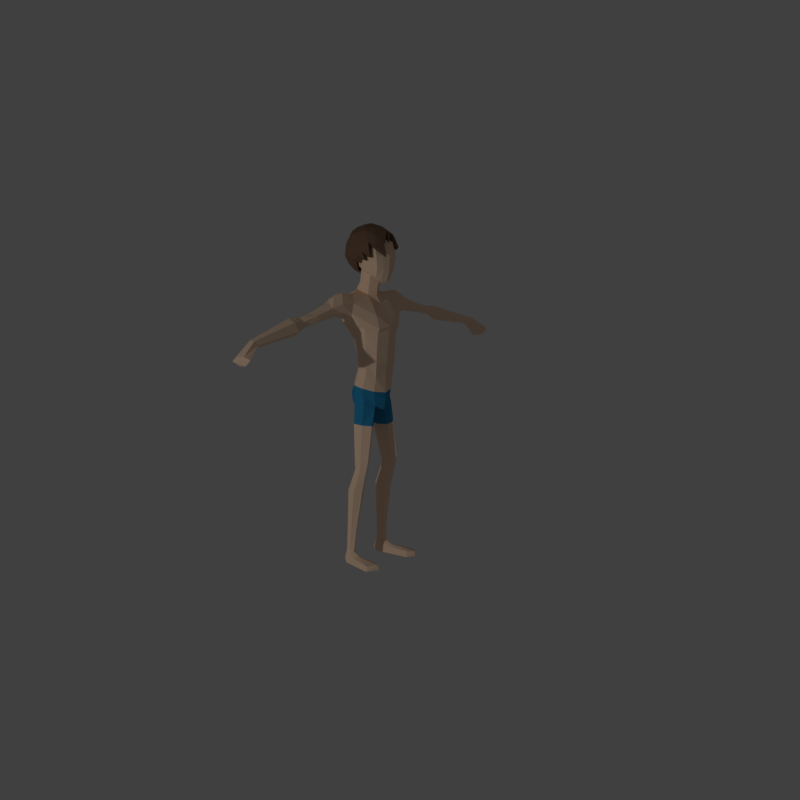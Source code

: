# Source: ze_stopem.blend  (saved by Blender 2.79.0; exported with 4.5.12 LTS)
import bpy
from mathutils import Matrix  # noqa: F401  (used for matrix-valued properties, if any)

bpy.ops.wm.read_factory_settings(use_empty=True)
scene = bpy.context.scene
scene.name = 'Scene'

# ---- collections
col_collection_1 = bpy.data.collections.new('Collection 1'); scene.collection.children.link(col_collection_1)

# ---- materials (node trees are filled in below, after node groups)
mat_material_026 = bpy.data.materials.new('Material.026')
mat_material_026.alpha_threshold = 0.0
mat_material_026.use_transparent_shadow = False
mat_material_026.diffuse_color = (1.0, 0.7158, 0.5125, 1.0)
mat_material_026.roughness = 0.5
mat_material_026.specular_intensity = 0.3
mat_material_026.line_color = (0.0, 0.0, 0.0, 1.0)
mat_material_025 = bpy.data.materials.new('Material.025')
mat_material_025.alpha_threshold = 0.0
mat_material_025.use_transparent_shadow = False
mat_material_025.diffuse_color = (0.03172, 0.2763, 0.5173, 1.0)
mat_material_025.roughness = 0.5
mat_material_025.specular_intensity = 0.0
mat_material_024 = bpy.data.materials.new('Material.024')
mat_material_024.alpha_threshold = 0.0
mat_material_024.use_transparent_shadow = False
mat_material_024.diffuse_color = (0.1902, 0.1148, 0.07241, 1.0)
mat_material_024.roughness = 0.5
mat_material_024.specular_intensity = 0.1737

# ---- material node trees

# ---- world
world_world = bpy.data.worlds.new('World'); scene.world = world_world
world_world.color = (0.05088, 0.05088, 0.05088)
world_world.use_sun_shadow = False
world_world.sun_shadow_jitter_overblur = 0.0
world_world.cycles.sampling_method = 'MANUAL'

# ---- cameras
cam_camera = bpy.data.cameras.new('Camera')
cam_camera.clip_end = 100.0
cam_camera.lens = 35.0
cam_camera.sensor_width = 32.0
cam_camera.sensor_height = 18.0
cam_camera.display_size = 2.0
cam_camera.dof.focus_distance = 0.0
cam_camera.dof.aperture_fstop = 128.0
cam_camera.dof.aperture_blades = 6

# ---- lights
light_point = bpy.data.lights.new('Point', 'POINT')
light_point.transmission_factor = 0.0
light_point.energy = 800.0
light_point.shadow_buffer_clip_start = 0.5
light_point.shadow_soft_size = 0.1
light_point.shadow_maximum_resolution = 0.006
light_point.use_absolute_resolution = True

# ---- meshes
me_cube_003 = bpy.data.meshes.new('Cube.003')
me_cube_003.from_pydata([(-0.1841, -0.1709, 1.635), (-0.3383, -0.1139, 1.655), (0.0194, -0.1134, 1.617), (-0.1763, -0.126, 1.465), (-0.1938, -0.1208, 1.799), (-0.2858, -0.09251, 1.511), (-0.2921, -0.0986, 1.777), (-0.01368, -0.07677, 1.376), (-0.009367, -0.1001, 1.742), (-0.1802, -0.1543, 1.55), (-0.318, -0.1239, 1.585), (0.02065, -0.09829, 1.485), (-0.06738, -0.1505, 1.625), (-0.07679, -0.1053, 1.401), (-0.08505, -0.1056, 1.781), (-0.06625, -0.1286, 1.513), (-0.3835, -0.04375, 1.661), (0.05055, -0.03735, 1.606), (-0.1222, -0.05809, 1.393), (-0.1975, -0.04114, 1.83), (-0.248, -0.06073, 1.456), (-0.3213, -0.0298, 1.799), (0.009382, -0.02125, 1.336), (0.02372, -0.0268, 1.759), (0.04807, -0.02964, 1.462), (-0.3578, -0.04268, 1.574), (-0.07204, -0.03337, 1.808), (-0.09557, -0.03478, 1.349), (-0.04359, -0.07005, -0.02352), (-0.3276, -0.1328, 0.02225), (-0.3965, -0.2574, 0.9588), (0.06284, -0.1127, 0.8293), (0.02119, -0.1096, 0.9699), (-0.3487, -0.1796, 1.179), (-0.03304, -0.09666, 0.139), (-0.3053, -0.1342, 0.193), (-0.07545, -0.189, 0.6408), (-0.1222, -0.1909, 0.1764), (0.01803, -0.1065, 0.591), (-0.2882, -0.1517, 0.7289), (-0.1276, -0.3072, 1.104), (-0.1196, -0.1755, 0.04234), (-0.03865, -0.2148, 0.8703), (-0.2453, -0.1848, 0.08399), (-0.358, -0.04129, -0.02115), (-0.3593, -0.5184, 1.091), (-0.1639, -0.5875, 1.066), (-0.3181, -0.4895, 0.9945), (-0.1423, -0.4701, 1.016), (-0.2017, -0.2491, 1.181), (-0.2213, -0.1948, 0.1946), (-0.197, -0.2005, 0.6763), (-0.222, -0.2553, 0.8496), (-0.2042, -0.4829, 0.9774), (-0.2612, -0.5461, 1.129), (-0.2954, -1.006, 0.9676), (-0.1474, -0.9969, 0.956), (-0.2487, -0.9724, 0.9007), (-0.1268, -1.025, 0.9008), (-0.1876, -0.9816, 0.8886), (-0.2391, -0.9835, 0.9948), (-0.07558, -0.181, 0.3385), (-0.01006, -0.09619, 0.295), (-0.2557, -0.117, 0.3834), (-0.18, -0.1833, 0.3686), (-0.3867, -0.3275, 1.189), (-0.2315, -0.3761, 1.214), (-0.1394, -0.4608, 1.101), (-0.3217, -1.113, 0.959), (-0.1339, -1.135, 0.9592), (-0.2625, -1.088, 0.8411), (-0.09508, -1.127, 0.8704), (-0.1757, -1.105, 0.8209), (-0.2564, -1.109, 0.9938), (-0.1978, -1.666, 0.7934), (-0.112, -1.672, 0.822), (-0.1798, -1.632, 0.7474), (-0.08879, -1.65, 0.7825), (-0.1274, -1.644, 0.7525), (-0.1789, -1.671, 0.8269), (-0.06093, -0.09647, 1.104), (-0.3139, -0.06601, 1.244), (-0.1642, -0.04535, 1.186), (0.03776, -0.1068, 0.7944), (-0.06093, -0.2117, 0.8308), (-0.4193, -0.3369, 1.08), (-0.4178, -0.2044, 1.075), (-0.1181, -0.3442, 1.001), (-0.3279, -0.4353, 0.981), (-0.1969, -0.39, 0.937), (-0.1791, -0.8019, 0.9298), (-0.2748, -0.8147, 0.9381), (-0.1329, -0.7983, 0.9571), (-0.2487, -0.8371, 1.026), (-0.1449, -0.8263, 1.002), (-0.3152, -0.8524, 0.9937), (0.01132, -0.1072, 0.4517), (-0.2563, -0.1294, 0.5471), (-0.07149, -0.1893, 0.4961), (-0.1819, -0.1814, 0.5198), (-0.2977, -0.05091, 0.734), (-0.2801, -0.04861, 0.5506), (-0.2821, -0.05775, 0.3836), (-0.3258, -0.05144, 0.9377), (-0.3488, -0.05079, 0.1981), (-0.2165, -1.859, 0.6391), (-0.03895, -1.865, 0.6981), (-0.1752, -1.805, 0.5901), (0.0156, -1.83, 0.666), (-0.07012, -1.82, 0.6013), (-0.1172, -1.89, 0.6953), (-0.09672, -0.02181, -0.06048), (-0.2238, 0.007137, -0.0497), (-0.03111, -0.2065, -0.6412), (-0.2141, -0.2149, -0.6534), (-0.09564, -0.26, -0.6396), (-0.1757, -0.2631, -0.6414), (-0.2286, -0.142, -0.6656), (-0.0593, -0.1609, -0.6564), (-0.1568, -0.1251, -0.6646), (-0.0763, -0.04115, -0.1115), (-0.1983, -0.003808, -0.104), (-0.0365, -0.08979, -0.06252), (-0.2833, -0.1445, -0.03689), (-0.2401, -0.192, 0.01742), (-0.3186, -0.04394, -0.08813), (-0.108, -0.1841, -0.01772), (-0.05547, -0.212, -0.7425), (-0.2091, -0.2175, -0.7298), (-0.1095, -0.2563, -0.7345), (-0.176, -0.2583, -0.7259), (-0.222, -0.1563, -0.7367), (-0.08078, -0.1735, -0.7514), (-0.1632, -0.1426, -0.7451), (-0.2312, -0.2366, -1.701), (-0.3373, -0.2334, -1.688), (-0.2668, -0.2602, -1.692), (-0.3138, -0.2619, -1.684), (-0.3469, -0.1908, -1.696), (-0.2481, -0.2017, -1.708), (-0.305, -0.1812, -1.703), (-0.1527, -0.1514, -1.009), (-0.2422, -0.1122, -1.002), (-0.2639, -0.2786, -0.9708), (-0.1894, -0.2717, -0.983), (-0.1267, -0.2046, -0.9978), (-0.3098, -0.1353, -0.9894), (-0.2986, -0.2224, -0.9773), (-0.1912, -0.2301, -1.718), (-0.3667, -0.235, -1.796), (-0.2349, -0.2695, -1.734), (-0.3338, -0.2737, -1.781), (-0.3821, -0.1741, -1.805), (-0.2164, -0.1948, -1.735), (-0.3255, -0.1551, -1.787), (0.03376, -0.2509, -1.751), (0.05562, -0.3257, -1.837), (0.08201, -0.3534, -1.769), (0.09346, -0.3789, -1.814), (0.05055, -0.2266, -1.846), (0.08115, -0.1987, -1.767), (0.08985, -0.1751, -1.826), (-0.1675, -0.2015, -1.757), (-0.2991, -0.1665, -1.838), (-0.3026, -0.2858, -1.83), (-0.1839, -0.2834, -1.757), (-0.1465, -0.2366, -1.74), (-0.3472, -0.1872, -1.858), (-0.3319, -0.2493, -1.848), (0.1639, -0.2467, -1.814), (0.1543, -0.2545, -1.759), (-0.3687, -0.07722, 1.088), (-0.06482, -0.087, -0.2667), (-0.0288, -0.1436, -0.2375), (-0.2673, -0.1683, -0.2503), (-0.2899, -0.0709, -0.2757), (-0.1869, -0.04306, -0.275), (-0.2208, -0.2259, -0.2221), (-0.109, -0.2198, -0.2284), (-0.2283, -0.1874, -1.476), (-0.3016, -0.2608, -1.45), (-0.2897, -0.1626, -1.471), (-0.2512, -0.2581, -1.458), (-0.2098, -0.2194, -1.468), (-0.3351, -0.1751, -1.462), (-0.3261, -0.2269, -1.454), (-0.1528, -0.04409, 1.283), (-0.2734, -0.05362, 1.324), (-0.3853, -0.4413, 1.086), (-0.3739, -0.4268, 1.153), (-0.2477, -0.4786, 1.178), (-0.3085, -1.058, 0.9627), (-0.247, -1.041, 0.9977), (-0.1407, -1.062, 0.9587), (-0.1091, -1.059, 0.8866), (-0.1801, -1.043, 0.8526), (-0.2532, -1.03, 0.8715), (-0.1264, -0.1859, 0.1099), (-0.04153, -0.08422, 0.05733), (-0.3386, -0.1368, 0.1092), (-0.2348, -0.1911, 0.1398), (-0.3855, -0.05758, 0.09458), (-0.407, 0.03897, 1.663), (0.07385, 0.03897, 1.604), (-0.1841, 0.2488, 1.635), (-0.199, 0.03897, 1.851), (-0.2786, 0.03897, 1.466), (-0.3383, 0.1918, 1.655), (-0.3435, 0.03897, 1.814), (0.02674, 0.03897, 1.318), (0.03724, 0.03897, 1.768), (0.0194, 0.1914, 1.617), (-0.1763, 0.2039, 1.465), (-0.1938, 0.1988, 1.799), (-0.2858, 0.1705, 1.511), (-0.2921, 0.1765, 1.777), (-0.01368, 0.1547, 1.376), (-0.009367, 0.1781, 1.742), (-0.3892, 0.03897, 1.563), (0.06768, 0.03897, 1.45), (-0.1802, 0.2323, 1.55), (-0.318, 0.2018, 1.585), (0.02065, 0.1762, 1.485), (-0.06738, 0.2284, 1.625), (-0.05161, 0.03897, 1.311), (-0.06186, 0.03897, 1.826), (-0.07679, 0.1832, 1.401), (-0.08505, 0.1835, 1.781), (-0.06625, 0.2065, 1.513), (-0.3835, 0.1217, 1.661), (0.05055, 0.1153, 1.606), (-0.1222, 0.136, 1.393), (-0.1975, 0.1191, 1.83), (-0.248, 0.1387, 1.456), (-0.3213, 0.1077, 1.799), (0.009382, 0.09919, 1.336), (0.02372, 0.1047, 1.759), (0.04807, 0.1076, 1.462), (-0.3578, 0.1206, 1.574), (-0.07204, 0.1113, 1.808), (-0.09557, 0.1127, 1.349), (-0.04531, 0.1412, -0.02353), (-0.3267, 0.2224, 0.02326), (-0.3965, 0.3353, 0.959), (0.06284, 0.1906, 0.8293), (0.02119, 0.1875, 0.9699), (-0.3487, 0.2574, 1.179), (-0.05115, 0.03811, 1.082), (-0.03304, 0.1746, 0.139), (-0.3053, 0.2122, 0.193), (-0.07545, 0.2669, 0.6408), (-0.1199, 0.2676, 0.1764), (0.01803, 0.1844, 0.591), (-0.2882, 0.2296, 0.7289), (-0.1276, 0.3849, 1.104), (-0.1152, 0.247, 0.04215), (-0.006227, 0.03617, -0.06696), (-0.368, 0.03427, -0.01695), (0.02184, 0.03913, 0.9643), (-0.3153, 0.03897, 1.267), (0.01015, 0.04021, 0.1194), (-0.3556, 0.03794, 0.1888), (0.04634, 0.03897, 0.6201), (-0.2794, 0.03897, 0.73), (-0.03865, 0.2928, 0.8703), (0.08214, 0.03897, 0.8481), (-0.2998, 0.03853, 0.9277), (-0.2393, 0.2679, 0.08435), (-0.3629, 0.1302, -0.02), (-0.3593, 0.5961, 1.092), (-0.1639, 0.6652, 1.066), (-0.3181, 0.5671, 0.9951), (-0.1423, 0.5478, 1.017), (-0.2017, 0.3269, 1.182), (-0.2188, 0.2744, 0.1947), (-0.197, 0.2784, 0.6763), (-0.1185, 0.03897, 1.177), (-0.222, 0.3332, 0.8497), (-0.2042, 0.5606, 0.978), (-0.2612, 0.6237, 1.13), (-0.2956, 1.083, 0.9682), (-0.1475, 1.075, 0.9566), (-0.2487, 1.05, 0.9013), (-0.127, 1.103, 0.9015), (-0.1878, 1.059, 0.8892), (-0.2391, 1.061, 0.9955), (-0.07558, 0.259, 0.3385), (-0.01006, 0.1741, 0.295), (-0.2557, 0.1949, 0.3834), (-0.2788, 0.03908, 0.3787), (0.01084, 0.03897, 0.3152), (-0.18, 0.2612, 0.3686), (-0.3867, 0.4052, 1.189), (-0.2315, 0.4538, 1.214), (-0.1394, 0.5385, 1.102), (-0.3218, 1.191, 0.9596), (-0.1341, 1.213, 0.9598), (-0.2626, 1.165, 0.8417), (-0.09525, 1.205, 0.8711), (-0.1758, 1.182, 0.8216), (-0.2566, 1.186, 0.9944), (-0.198, 1.744, 0.7941), (-0.1122, 1.75, 0.8227), (-0.18, 1.71, 0.748), (-0.08895, 1.727, 0.7831), (-0.1276, 1.722, 0.7531), (-0.179, 1.749, 0.8275), (-0.06093, 0.1744, 1.104), (-0.3139, 0.144, 1.244), (-0.1642, 0.1233, 1.186), (0.06709, 0.03897, 0.807), (0.03776, 0.1847, 0.7944), (-0.06093, 0.2896, 0.8308), (-0.4193, 0.4146, 1.08), (-0.4178, 0.2823, 1.075), (-0.1181, 0.422, 1.001), (-0.3279, 0.513, 0.9816), (-0.1969, 0.4679, 0.9375), (-0.1791, 0.8796, 0.9304), (-0.2748, 0.8924, 0.9387), (-0.1329, 0.876, 0.9577), (-0.2487, 0.9148, 1.027), (-0.1449, 0.904, 1.002), (-0.3152, 0.9301, 0.9944), (0.01132, 0.1851, 0.4517), (-0.2563, 0.2074, 0.5471), (0.03554, 0.03897, 0.4718), (-0.07149, 0.2672, 0.4961), (-0.2697, 0.03897, 0.5383), (-0.1819, 0.2593, 0.5198), (-0.2977, 0.1289, 0.734), (-0.2801, 0.1265, 0.5506), (-0.2821, 0.1357, 0.3836), (-0.3258, 0.1294, 0.9377), (-0.3488, 0.1288, 0.1981), (-0.05793, 0.03897, 1.374), (-0.08116, 0.03897, 1.32), (-0.2166, 1.937, 0.6397), (-0.03911, 1.943, 0.6988), (-0.1753, 1.882, 0.5908), (0.01543, 1.908, 0.6667), (-0.07028, 1.898, 0.6019), (-0.1173, 1.968, 0.6959), (-0.09914, 0.09506, -0.06028), (-0.1057, 0.03725, -0.08886), (-0.2798, 0.03677, -0.05375), (-0.2271, 0.07088, -0.04936), (-0.02766, 0.2643, -0.642), (-0.209, 0.2908, -0.6533), (-0.08657, 0.324, -0.6404), (-0.166, 0.335, -0.6419), (-0.2307, 0.2196, -0.665), (-0.0603, 0.2217, -0.6568), (-0.161, 0.1957, -0.6642), (-0.08375, 0.1092, -0.1111), (-0.2079, 0.08135, -0.103), (-0.03967, 0.1556, -0.0626), (-0.2815, 0.2308, -0.03608), (-0.2333, 0.2745, 0.01773), (-0.3259, 0.1321, -0.0867), (-0.103, 0.2537, -0.01803), (-0.05181, 0.2716, -0.7433), (-0.2041, 0.2924, -0.7298), (-0.1011, 0.3211, -0.7354), (-0.167, 0.3297, -0.7264), (-0.223, 0.2327, -0.7363), (-0.08085, 0.2358, -0.7519), (-0.1658, 0.2132, -0.7449), (-0.2298, 0.3089, -1.701), (-0.3356, 0.3153, -1.688), (-0.263, 0.3352, -1.692), (-0.3094, 0.3413, -1.684), (-0.3494, 0.2736, -1.695), (-0.2496, 0.2754, -1.708), (-0.3086, 0.26, -1.703), (-0.1561, 0.2194, -1.009), (-0.249, 0.1892, -1.001), (-0.2539, 0.3572, -0.971), (-0.1805, 0.3429, -0.9835), (-0.1249, 0.2698, -0.9982), (-0.3138, 0.2191, -0.9884), (-0.2941, 0.3046, -0.9769), (-0.1908, 0.3065, -1.718), (-0.3663, 0.3161, -1.796), (-0.234, 0.3467, -1.734), (-0.3315, 0.3533, -1.781), (-0.3846, 0.2558, -1.804), (-0.2166, 0.2712, -1.735), (-0.3288, 0.2342, -1.787), (0.02752, 0.3545, -1.759), (0.02784, 0.4254, -1.852), (0.04941, 0.4645, -1.788), (0.05185, 0.4884, -1.835), (0.04466, 0.3288, -1.853), (0.08447, 0.3166, -1.775), (0.09625, 0.2904, -1.832), (-0.1673, 0.2792, -1.757), (-0.3004, 0.2443, -1.838), (-0.3017, 0.3639, -1.83), (-0.1841, 0.3606, -1.757), (-0.1463, 0.3139, -1.74), (-0.3486, 0.2665, -1.857), (-0.3316, 0.3278, -1.848), (0.1508, 0.3786, -1.83), (0.1419, 0.3889, -1.776), (-0.3632, 0.0391, 1.098), (-0.3687, 0.1553, 1.088), (-0.07089, 0.151, -0.2666), (-0.02928, 0.2039, -0.238), (-0.2643, 0.252, -0.2497), (-0.2965, 0.1572, -0.2744), (-0.1967, 0.1193, -0.274), (-0.2121, 0.3049, -0.2221), (-0.1015, 0.2877, -0.2289), (-0.2305, 0.2599, -1.475), (-0.2959, 0.3404, -1.45), (-0.294, 0.2413, -1.47), (-0.2461, 0.3326, -1.458), (-0.2088, 0.29, -1.468), (-0.3379, 0.2584, -1.462), (-0.3237, 0.3091, -1.454), (-0.2918, 0.03897, 1.334), (-0.102, 0.03897, 1.276), (-0.1528, 0.122, 1.283), (-0.2734, 0.1316, 1.324), (-0.3853, 0.519, 1.087), (-0.3739, 0.5045, 1.154), (-0.2477, 0.5563, 1.178), (-0.3087, 1.135, 0.9634), (-0.2472, 1.118, 0.9983), (-0.1408, 1.139, 0.9593), (-0.1093, 1.137, 0.8873), (-0.1802, 1.12, 0.8533), (-0.2533, 1.107, 0.8722), (-0.1215, 0.2595, 0.1098), (-0.04203, 0.1591, 0.05731), (-0.3384, 0.2199, 0.1096), (-0.385, 0.03607, 0.08545), (0.001518, 0.03713, 0.02699), (-0.2306, 0.2722, 0.14), (-0.3855, 0.1355, 0.09458), (0.03648, 0.03144, 1.804), (0.06108, -0.04287, 1.686), (0.09845, -0.04089, 1.583), (0.02129, -0.1267, 1.666), (-0.03062, -0.1352, 1.701), (-0.01444, -0.149, 1.629), (-0.005531, -0.1462, 1.581), (-0.05108, -0.1652, 1.588), (-0.08071, -0.1674, 1.604), (-0.06762, -0.1559, 1.548), (-0.1415, -0.174, 1.565), (-0.2069, -0.159, 1.538), (-0.2268, -0.1556, 1.522), (-0.2349, -0.1269, 1.474), (-0.2497, -0.09474, 1.443), (-0.2674, -0.06553, 1.441), (-0.2459, -0.03354, 1.419), (-0.2838, 0.0001049, 1.436), (-0.2679, 0.02463, 1.42), (-0.2939, 0.09328, 1.444), (-0.2526, 0.1193, 1.428), (-0.2704, 0.1582, 1.454), (-0.274, 0.1984, 1.497), (-0.1969, 0.209, 1.486), (-0.2217, 0.2309, 1.532), (-0.122, 0.2354, 1.526), (-0.1442, 0.2486, 1.566), (-0.1431, 0.2584, 1.615), (0.05634, 0.0296, 1.752), (0.06931, 0.03797, 1.726), (0.05154, 0.05713, 1.758), (0.0268, 0.09515, 1.786), (-0.007587, 0.1799, 1.728), (0.0265, 0.1966, 1.655), (-0.04089, 0.2271, 1.682), (-0.06523, 0.2364, 1.711), (-0.0653, 0.2402, 1.667), (-0.04749, 0.2398, 1.607), (-0.02851, 0.227, 1.567), (-0.09673, 0.2442, 1.587), (-0.002915, 0.1309, 1.784), (0.02759, 0.141, 1.749), (-0.002014, 0.1713, 1.75), (0.04426, 0.02573, 1.858), (0.08924, -0.06245, 1.73), (0.1184, -0.05871, 1.6), (0.04084, -0.1582, 1.705), (-0.03352, -0.179, 1.745), (-0.01598, -0.185, 1.664), (-0.005134, -0.1803, 1.606), (-0.06144, -0.2039, 1.625), (-0.09897, -0.2079, 1.652), (-0.07935, -0.1936, 1.574), (-0.171, -0.2163, 1.62), (-0.1901, -0.2066, 1.557), (-0.2522, -0.2063, 1.578), (-0.2724, -0.1935, 1.553), (-0.2756, -0.1581, 1.486), (-0.2889, -0.1202, 1.444), (-0.3088, -0.08643, 1.44), (-0.2827, -0.04926, 1.412), (-0.327, -0.01036, 1.432), (-0.308, 0.01809, 1.413), (-0.3381, 0.09776, 1.442), (-0.2905, 0.1279, 1.423), (-0.3109, 0.1733, 1.453), (-0.3149, 0.2203, 1.504), (-0.2261, 0.232, 1.49), (-0.2551, 0.2577, 1.543), (-0.1388, 0.2631, 1.538), (-0.1647, 0.2781, 1.584), (-0.1634, 0.2889, 1.641), (0.06749, 0.02351, 1.799), (0.08249, 0.03311, 1.769), (0.06207, 0.05527, 1.806), (0.03577, 0.09622, 1.839), (-0.00771, 0.2237, 1.773), (0.03442, 0.2286, 1.688), (-0.04433, 0.2653, 1.721), (-0.07293, 0.2742, 1.754), (-0.07266, 0.273, 1.703), (-0.05268, 0.2677, 1.631), (-0.03063, 0.2526, 1.585), (-0.1096, 0.2727, 1.608), (-0.1127, -0.143, 1.871), (-0.2196, -0.01867, 1.933), (-0.2221, -0.1813, 1.839), (-0.3, -0.05686, 1.904), (-0.2964, -0.1877, 1.799), (-0.423, 0.1219, 1.821), (-0.358, -0.1782, 1.73), (-0.4359, -0.09782, 1.728), (-0.4438, -0.09579, 1.602), (-0.3783, -0.1798, 1.599), (-0.3569, -0.1367, 1.508), (-0.4015, -0.07629, 1.51), (-0.4121, -0.01003, 1.483), (-0.4334, 0.08987, 1.505), (-0.411, 0.1746, 1.548), (-0.37, 0.2363, 1.566), (-0.3164, 0.2623, 1.638), (-0.2055, 0.2841, 1.701), (-0.04855, 0.2199, 1.829), (0.01405, -0.1164, 1.81), (-0.06777, -0.06518, 1.893), (-0.03309, 0.03692, 1.909), (-0.0009424, 0.1392, 1.843), (0.03112, 0.1441, 1.792), (-0.0008024, 0.1874, 1.812), (-0.1902, 0.04155, 1.944), (-0.1636, 0.1312, 1.912), (-0.161, 0.2321, 1.87), (-0.2661, 0.2471, 1.835), (-0.3656, 0.2261, 1.774), (-0.4253, 0.1839, 1.711), (-0.4512, 0.1432, 1.699), (-0.4825, 0.05827, 1.671), (-0.4753, -0.007177, 1.677), (-0.4374, 0.008826, 1.844), (-0.3171, 0.1325, 1.888), (-0.3321, 0.0308, 1.912), (-0.3713, -0.06977, 1.862), (-0.1559, -0.1653, 1.52), (-0.4643, 0.07163, 1.596), (-0.4526, -0.008154, 1.592), (-0.43, 0.161, 1.614), (-0.2862, -0.2122, 1.703), (-0.246, -0.2202, 1.727), (-0.2067, -0.2229, 1.748), (-0.3168, -0.2056, 1.666), (-0.1695, -0.2174, 1.765), (-0.06591, -0.1711, 1.799)], [], [(25, 20, 5, 10), (16, 1, 6, 21), (17, 23, 8, 2), (24, 11, 7, 22), (15, 13, 7, 11), (12, 2, 8, 14), (0, 4, 6, 1), (9, 10, 5, 3), (27, 22, 7, 13), (18, 3, 5, 20), (19, 21, 6, 4), (26, 14, 8, 23), (0, 1, 10, 9), (12, 15, 11, 2), (17, 2, 11, 24), (16, 25, 10, 1), (0, 9, 15, 12), (19, 4, 14, 26), (18, 27, 13, 3), (0, 12, 14, 4), (9, 3, 13, 15), (205, 19, 26, 225), (202, 218, 25, 16), (203, 17, 24, 219), (225, 26, 23, 210), (205, 208, 21, 19), (224, 209, 22, 27), (219, 24, 22, 209), (203, 210, 23, 17), (202, 16, 21, 208), (218, 206, 20, 25), (31, 32, 87, 42), (40, 49, 66, 67), (32, 31, 265, 258), (83, 31, 42, 84), (200, 50, 35, 199), (198, 34, 37, 197), (32, 258, 247, 80), (96, 38, 36, 98), (99, 51, 39, 97), (97, 39, 100, 101), (83, 38, 262, 310), (201, 104, 261, 437), (62, 34, 260, 290), (198, 28, 256, 438), (30, 86, 171, 103), (49, 82, 81, 33), (30, 52, 89, 88), (90, 92, 58, 59), (91, 90, 59, 57), (33, 86, 85, 65), (49, 33, 65, 66), (40, 80, 82, 49), (98, 36, 51, 99), (197, 37, 50, 200), (193, 192, 73, 69), (192, 191, 68, 73), (94, 93, 60, 56), (92, 94, 56, 58), (93, 95, 55, 60), (95, 91, 57, 55), (37, 61, 64, 50), (96, 62, 290, 326), (35, 63, 102, 104), (50, 64, 63, 35), (34, 62, 61, 37), (66, 65, 189, 190), (67, 66, 190), (67, 46, 48), (69, 73, 79, 75), (73, 68, 74, 79), (194, 193, 69, 71), (195, 194, 71, 72), (191, 196, 70, 68), (196, 195, 72, 70), (77, 75, 106, 108), (75, 79, 110, 106), (71, 69, 75, 77), (72, 71, 77, 78), (68, 70, 76, 74), (70, 72, 78, 76), (82, 80, 247, 276), (40, 87, 32, 80), (421, 187, 20, 206), (36, 84, 52, 51), (31, 83, 310, 265), (38, 83, 84, 36), (51, 52, 30, 39), (39, 30, 103, 100), (85, 86, 30), (81, 86, 33), (45, 188, 88, 47), (88, 89, 53, 47), (85, 30, 88), (45, 47, 91, 95), (54, 45, 95, 93), (48, 46, 94, 92), (46, 54, 93, 94), (47, 53, 90, 91), (53, 48, 92, 90), (40, 67, 87), (87, 84, 42), (53, 89, 87, 48), (52, 84, 87, 89), (38, 96, 326, 262), (61, 98, 99, 64), (63, 97, 101, 102), (64, 99, 97, 63), (62, 96, 98, 61), (103, 171, 405, 266), (102, 101, 328, 289), (104, 102, 289, 261), (199, 35, 104, 201), (101, 100, 263, 328), (100, 103, 266, 263), (20, 18, 335, 206), (186, 422, 335, 18), (187, 186, 18, 20), (109, 110, 105, 107), (108, 106, 110, 109), (78, 77, 108, 109), (74, 76, 107, 105), (76, 78, 109, 107), (79, 74, 105, 110), (256, 28, 111, 344), (111, 112, 345, 344), (44, 257, 345, 112), (176, 172, 118, 119), (172, 173, 113, 118), (177, 174, 114, 116), (174, 175, 117, 114), (178, 177, 116, 115), (175, 176, 119, 117), (173, 178, 115, 113), (28, 41, 126, 122), (44, 112, 121, 125), (41, 43, 124, 126), (29, 44, 125, 123), (43, 29, 123, 124), (111, 28, 122, 120), (112, 111, 120, 121), (114, 117, 131, 128), (116, 114, 128, 130), (119, 118, 132, 133), (115, 116, 130, 129), (113, 115, 129, 127), (117, 119, 133, 131), (118, 113, 127, 132), (181, 179, 139, 140), (182, 180, 137, 136), (183, 182, 136, 134), (184, 181, 140, 138), (179, 183, 134, 139), (185, 184, 138, 135), (180, 185, 135, 137), (130, 128, 147, 143), (128, 131, 146, 147), (132, 127, 145, 141), (131, 133, 142, 146), (127, 129, 144, 145), (129, 130, 143, 144), (133, 132, 141, 142), (139, 134, 148, 153), (135, 138, 152, 149), (137, 135, 149, 151), (140, 139, 153, 154), (136, 137, 151, 150), (134, 136, 150, 148), (138, 140, 154, 152), (163, 162, 160, 161), (165, 164, 158, 157), (166, 165, 157, 155), (167, 163, 161, 159), (162, 166, 155, 160), (168, 167, 159, 156), (164, 168, 156, 158), (151, 149, 168, 164), (149, 152, 167, 168), (153, 148, 166, 162), (152, 154, 163, 167), (148, 150, 165, 166), (150, 151, 164, 165), (154, 153, 162, 163), (157, 170, 155), (158, 169, 170, 157), (158, 156, 159, 169), (155, 170, 160), (170, 169, 161, 160), (169, 159, 161), (171, 86, 81), (405, 171, 81, 259), (122, 126, 178, 173), (125, 121, 176, 175), (126, 124, 177, 178), (123, 125, 175, 174), (124, 123, 174, 177), (120, 122, 173, 172), (121, 120, 172, 176), (143, 147, 185, 180), (147, 146, 184, 185), (141, 145, 183, 179), (146, 142, 181, 184), (145, 144, 182, 183), (144, 143, 180, 182), (142, 141, 179, 181), (27, 336, 224), (81, 82, 186, 187), (82, 276, 422, 186), (259, 81, 187, 421), (87, 67, 48), (190, 189, 45, 54), (189, 188, 45), (190, 54, 46, 67), (188, 85, 88), (65, 85, 188, 189), (57, 59, 195, 196), (55, 57, 196, 191), (59, 58, 194, 195), (58, 56, 193, 194), (60, 55, 191, 192), (56, 60, 192, 193), (29, 199, 201, 44), (41, 197, 200, 43), (34, 198, 438, 260), (44, 201, 437, 257), (28, 198, 197, 41), (43, 200, 199, 29), (238, 221, 214, 233), (229, 234, 215, 207), (230, 211, 217, 236), (237, 235, 216, 222), (228, 222, 216, 226), (223, 227, 217, 211), (204, 207, 215, 213), (220, 212, 214, 221), (240, 226, 216, 235), (231, 233, 214, 212), (232, 213, 215, 234), (239, 236, 217, 227), (204, 220, 221, 207), (223, 211, 222, 228), (230, 237, 222, 211), (229, 207, 221, 238), (204, 223, 228, 220), (232, 239, 227, 213), (231, 212, 226, 240), (204, 213, 227, 223), (220, 228, 226, 212), (205, 225, 239, 232), (202, 229, 238, 218), (203, 219, 237, 230), (225, 210, 236, 239), (205, 232, 234, 208), (224, 240, 235, 209), (219, 209, 235, 237), (203, 230, 236, 210), (202, 208, 234, 229), (218, 238, 233, 206), (244, 264, 315, 245), (254, 294, 293, 273), (245, 258, 265, 244), (311, 312, 264, 244), (439, 436, 249, 274), (435, 434, 251, 248), (245, 307, 247, 258), (324, 327, 250, 252), (329, 325, 253, 275), (325, 331, 330, 253), (311, 310, 262, 252), (440, 437, 261, 334), (287, 290, 260, 248), (435, 438, 256, 241), (243, 333, 406, 314), (273, 246, 308, 309), (243, 316, 317, 277), (318, 284, 283, 320), (319, 282, 284, 318), (246, 292, 313, 314), (273, 293, 292, 246), (254, 273, 309, 307), (327, 329, 275, 250), (434, 439, 274, 251), (430, 296, 300, 429), (429, 300, 295, 428), (322, 281, 285, 321), (320, 283, 281, 322), (321, 285, 280, 323), (323, 280, 282, 319), (251, 274, 291, 286), (324, 326, 290, 287), (249, 334, 332, 288), (274, 249, 288, 291), (248, 251, 286, 287), (293, 427, 426, 292), (294, 427, 293), (294, 272, 270), (296, 302, 306, 300), (300, 306, 301, 295), (431, 298, 296, 430), (432, 299, 298, 431), (428, 295, 297, 433), (433, 297, 299, 432), (304, 340, 338, 302), (302, 338, 342, 306), (298, 304, 302, 296), (299, 305, 304, 298), (295, 301, 303, 297), (297, 303, 305, 299), (309, 276, 247, 307), (254, 307, 245, 315), (421, 206, 233, 424), (250, 275, 277, 312), (244, 265, 310, 311), (252, 250, 312, 311), (275, 253, 243, 277), (253, 330, 333, 243), (313, 243, 314), (308, 246, 314), (269, 271, 316, 425), (316, 271, 278, 317), (313, 316, 243), (269, 323, 319, 271), (279, 321, 323, 269), (272, 320, 322, 270), (270, 322, 321, 279), (271, 319, 318, 278), (278, 318, 320, 272), (254, 315, 294), (315, 264, 312), (278, 272, 315, 317), (277, 317, 315, 312), (252, 262, 326, 324), (286, 291, 329, 327), (288, 332, 331, 325), (291, 288, 325, 329), (287, 286, 327, 324), (333, 266, 405, 406), (332, 289, 328, 331), (334, 261, 289, 332), (436, 440, 334, 249), (331, 328, 263, 330), (330, 263, 266, 333), (233, 206, 335, 231), (423, 231, 335, 422), (424, 233, 231, 423), (341, 339, 337, 342), (340, 341, 342, 338), (305, 341, 340, 304), (301, 337, 339, 303), (303, 339, 341, 305), (306, 342, 337, 301), (256, 344, 343, 241), (343, 344, 345, 346), (268, 346, 345, 257), (411, 353, 352, 407), (407, 352, 347, 408), (412, 350, 348, 409), (409, 348, 351, 410), (413, 349, 350, 412), (410, 351, 353, 411), (408, 347, 349, 413), (241, 356, 360, 255), (268, 359, 355, 346), (255, 360, 358, 267), (242, 357, 359, 268), (267, 358, 357, 242), (343, 354, 356, 241), (346, 355, 354, 343), (348, 362, 365, 351), (350, 364, 362, 348), (353, 367, 366, 352), (349, 363, 364, 350), (347, 361, 363, 349), (351, 365, 367, 353), (352, 366, 361, 347), (416, 374, 373, 414), (417, 370, 371, 415), (418, 368, 370, 417), (419, 372, 374, 416), (414, 373, 368, 418), (420, 369, 372, 419), (415, 371, 369, 420), (364, 377, 381, 362), (362, 381, 380, 365), (366, 375, 379, 361), (365, 380, 376, 367), (361, 379, 378, 363), (363, 378, 377, 364), (367, 376, 375, 366), (373, 387, 382, 368), (369, 383, 386, 372), (371, 385, 383, 369), (374, 388, 387, 373), (370, 384, 385, 371), (368, 382, 384, 370), (372, 386, 388, 374), (397, 395, 394, 396), (399, 391, 392, 398), (400, 389, 391, 399), (401, 393, 395, 397), (396, 394, 389, 400), (402, 390, 393, 401), (398, 392, 390, 402), (385, 398, 402, 383), (383, 402, 401, 386), (387, 396, 400, 382), (386, 401, 397, 388), (382, 400, 399, 384), (384, 399, 398, 385), (388, 397, 396, 387), (391, 389, 404), (392, 391, 404, 403), (392, 403, 393, 390), (389, 394, 404), (404, 394, 395, 403), (403, 395, 393), (406, 308, 314), (405, 259, 308, 406), (356, 408, 413, 360), (359, 410, 411, 355), (360, 413, 412, 358), (357, 409, 410, 359), (358, 412, 409, 357), (354, 407, 408, 356), (355, 411, 407, 354), (377, 415, 420, 381), (381, 420, 419, 380), (375, 414, 418, 379), (380, 419, 416, 376), (379, 418, 417, 378), (378, 417, 415, 377), (376, 416, 414, 375), (240, 224, 336), (308, 424, 423, 309), (309, 423, 422, 276), (259, 421, 424, 308), (315, 272, 294), (427, 279, 269, 426), (426, 269, 425), (427, 294, 270, 279), (425, 316, 313), (292, 426, 425, 313), (282, 433, 432, 284), (280, 428, 433, 282), (284, 432, 431, 283), (283, 431, 430, 281), (285, 429, 428, 280), (281, 430, 429, 285), (242, 268, 440, 436), (255, 267, 439, 434), (248, 260, 438, 435), (268, 257, 437, 440), (241, 255, 434, 435), (267, 242, 436, 439), (451, 563, 452), (449, 450, 451), (527, 525, 528), (484, 544, 485), (545, 526, 525), (525, 544, 545), (525, 571, 572), (489, 491, 490), (489, 492, 491), (487, 544, 488), (485, 487, 486), (545, 484, 546), (546, 516, 547), (515, 513, 514), (515, 484, 513), (551, 543, 552), (551, 546, 547), (550, 545, 546), (561, 526, 550), (528, 525, 526), (562, 531, 529), (494, 496, 495), (496, 567, 570), (492, 494, 493), (494, 569, 568), (534, 496, 570), (557, 530, 556), (554, 555, 530), (560, 550, 551), (562, 561, 559), (532, 559, 558), (557, 565, 558), (559, 561, 530), (536, 565, 537), (534, 532, 533), (533, 535, 534), (498, 535, 499), (535, 497, 534), (535, 500, 499), (500, 502, 501), (500, 537, 502), (502, 504, 503), (504, 537, 538), (504, 506, 505), (504, 539, 506), (538, 566, 539), (555, 566, 556), (539, 507, 506), (507, 509, 508), (509, 540, 541), (555, 541, 540), (554, 542, 541), (509, 511, 510), (541, 512, 509), (542, 521, 512), (552, 543, 520), (552, 542, 553), (553, 560, 551), (519, 517, 518), (543, 549, 517), (517, 520, 543), (549, 543, 547), (549, 547, 548), (524, 522, 523), (524, 521, 522), (441, 485, 442), (468, 511, 512), (454, 499, 455), (442, 486, 443), (441, 513, 484), (455, 500, 456), (444, 486, 487), (469, 514, 513), (456, 501, 457), (445, 487, 488), (471, 514, 470), (458, 501, 502), (445, 489, 446), (472, 515, 471), (458, 503, 459), (495, 451, 494), (446, 490, 447), (473, 518, 517), (460, 503, 504), (448, 490, 491), (475, 518, 474), (460, 505, 461), (449, 491, 492), (476, 519, 475), (462, 505, 506), (449, 493, 450), (476, 521, 520), (463, 506, 507), (451, 493, 494), (481, 516, 472), (477, 522, 521), (463, 508, 464), (481, 548, 547), (478, 523, 522), (465, 508, 509), (452, 495, 496), (483, 548, 482), (480, 523, 479), (465, 510, 466), (452, 497, 453), (483, 517, 549), (468, 524, 480), (467, 510, 511), (453, 498, 454), (565, 538, 537), (564, 556, 566), (566, 540, 539), (533, 558, 565), (572, 544, 525), (489, 488, 492), (487, 485, 544), (545, 544, 484), (546, 484, 516), (515, 516, 484), (551, 547, 543), (551, 550, 546), (550, 526, 545), (561, 528, 526), (528, 562, 529), (527, 528, 529), (562, 532, 531), (494, 567, 496), (492, 569, 494), (534, 497, 496), (556, 530, 555), (560, 554, 530), (560, 561, 550), (562, 528, 561), (532, 562, 559), (557, 564, 565), (530, 557, 559), (558, 559, 557), (561, 560, 530), (536, 533, 565), (534, 531, 532), (533, 536, 535), (535, 498, 497), (535, 536, 500), (500, 536, 537), (504, 502, 537), (504, 538, 539), (538, 564, 566), (555, 540, 566), (539, 540, 507), (509, 507, 540), (555, 554, 541), (554, 553, 542), (511, 509, 512), (541, 542, 512), (542, 520, 521), (552, 520, 542), (551, 552, 553), (553, 554, 560), (517, 519, 520), (524, 512, 521), (441, 484, 485), (468, 467, 511), (454, 498, 499), (442, 485, 486), (441, 469, 513), (455, 499, 500), (444, 443, 486), (469, 470, 514), (456, 500, 501), (445, 444, 487), (471, 515, 514), (458, 457, 501), (445, 488, 489), (472, 516, 515), (458, 502, 503), (495, 563, 451), (446, 489, 490), (473, 474, 518), (460, 459, 503), (448, 447, 490), (475, 519, 518), (460, 504, 505), (449, 448, 491), (476, 520, 519), (462, 461, 505), (449, 492, 493), (476, 477, 521), (463, 462, 506), (451, 450, 493), (481, 547, 516), (477, 478, 522), (463, 507, 508), (481, 482, 548), (478, 479, 523), (465, 464, 508), (452, 563, 495), (483, 549, 548), (480, 524, 523), (465, 509, 510), (452, 496, 497), (483, 473, 517), (468, 512, 524), (467, 466, 510), (453, 497, 498), (565, 564, 538), (564, 557, 556), (533, 532, 558), (567, 568, 529), (569, 529, 568), (570, 531, 534), (567, 531, 570), (569, 571, 527), (571, 488, 572), (525, 527, 571), (572, 488, 544), (494, 568, 567), (492, 571, 569), (569, 527, 529), (567, 529, 531), (571, 492, 488), (443, 444, 442), (442, 444, 445, 441), (479, 478, 480), (478, 477, 468, 480), (474, 473, 475), (470, 469, 471), (482, 481, 483)])
me_cube_003.polygons.foreach_set('material_index', [0, 0, 0, 0, 0, 0, 0, 0, 0, 0, 0, 0, 0, 0, 0, 0, 0, 0, 0, 0, 0, 0, 0, 0, 0, 0, 0, 0, 0, 0, 0, 0, 0, 0, 0, 1, 1, 0, 0, 0, 0, 0, 1, 0, 1, 0, 0, 0, 0, 0, 0, 0, 0, 0, 1, 0, 0, 0, 0, 0, 0, 0, 0, 0, 0, 0, 0, 0, 0, 0, 0, 0, 0, 0, 0, 0, 0, 0, 0, 0, 0, 0, 0, 0, 0, 0, 0, 0, 0, 0, 0, 0, 0, 0, 0, 0, 0, 0, 0, 0, 0, 0, 0, 0, 0, 0, 0, 0, 0, 0, 0, 0, 1, 0, 0, 0, 0, 0, 0, 0, 0, 0, 0, 0, 1, 1, 1, 0, 0, 0, 0, 0, 0, 0, 1, 1, 1, 1, 1, 1, 1, 0, 0, 0, 0, 0, 0, 0, 0, 0, 0, 0, 0, 0, 0, 0, 0, 0, 0, 0, 0, 0, 0, 0, 0, 0, 0, 0, 0, 0, 0, 0, 0, 0, 0, 0, 0, 0, 0, 0, 0, 0, 0, 0, 0, 0, 0, 0, 0, 0, 0, 1, 1, 1, 1, 1, 1, 1, 0, 0, 0, 0, 0, 0, 0, 0, 0, 0, 0, 0, 0, 0, 0, 0, 0, 0, 0, 0, 0, 0, 0, 1, 1, 1, 1, 1, 1, 0, 0, 0, 0, 0, 0, 0, 0, 0, 0, 0, 0, 0, 0, 0, 0, 0, 0, 0, 0, 0, 0, 0, 0, 0, 0, 0, 0, 0, 0, 0, 0, 0, 0, 0, 1, 1, 0, 0, 0, 0, 0, 1, 0, 1, 0, 0, 0, 0, 0, 0, 0, 0, 0, 1, 0, 0, 0, 0, 0, 0, 0, 0, 0, 0, 0, 0, 0, 0, 0, 0, 0, 0, 0, 0, 0, 0, 0, 0, 0, 0, 0, 0, 0, 0, 0, 0, 0, 0, 0, 0, 0, 0, 0, 0, 0, 0, 0, 0, 0, 0, 0, 0, 0, 0, 0, 0, 0, 0, 0, 0, 0, 1, 0, 0, 0, 0, 0, 0, 0, 0, 0, 0, 0, 1, 1, 1, 0, 0, 0, 0, 0, 0, 0, 1, 1, 1, 1, 1, 1, 1, 0, 0, 0, 0, 0, 0, 0, 0, 0, 0, 0, 0, 0, 0, 0, 0, 0, 0, 0, 0, 0, 0, 0, 0, 0, 0, 0, 0, 0, 0, 0, 0, 0, 0, 0, 0, 0, 0, 0, 0, 0, 0, 0, 0, 0, 0, 0, 0, 0, 0, 1, 1, 1, 1, 1, 1, 1, 0, 0, 0, 0, 0, 0, 0, 0, 0, 0, 0, 0, 0, 0, 0, 0, 0, 0, 0, 0, 0, 0, 0, 1, 1, 1, 1, 1, 1, 2, 2, 2, 2, 2, 2, 2, 2, 2, 2, 2, 2, 2, 2, 2, 2, 2, 2, 2, 2, 2, 2, 2, 2, 2, 2, 2, 2, 2, 2, 2, 2, 2, 2, 2, 2, 2, 2, 2, 2, 2, 2, 2, 2, 2, 2, 2, 2, 2, 2, 2, 2, 2, 2, 2, 2, 2, 2, 2, 2, 2, 2, 2, 2, 2, 2, 2, 2, 2, 2, 2, 2, 2, 2, 2, 2, 2, 2, 2, 2, 2, 2, 2, 2, 2, 2, 2, 2, 2, 2, 2, 2, 2, 2, 2, 2, 2, 2, 2, 2, 2, 2, 2, 2, 2, 2, 2, 2, 2, 2, 2, 2, 2, 2, 2, 2, 2, 2, 2, 2, 2, 2, 2, 2, 2, 2, 2, 2, 2, 2, 2, 2, 2, 2, 2, 2, 2, 2, 2, 2, 2, 2, 2, 2, 2, 2, 2, 2, 2, 2, 2, 2, 2, 2, 2, 2, 2, 2, 2, 2, 2, 2, 2, 2, 2, 2, 2, 2, 2, 2, 2, 2, 2, 2, 2, 2, 2, 2, 2, 2, 2, 2, 2, 2, 2, 2, 2, 2, 2, 2, 2, 2, 2, 2, 2, 2, 2, 2, 2, 2, 2, 2, 2, 2, 2, 2, 2, 2, 2, 2, 2, 2, 2, 2, 2, 2, 2, 2, 2, 2, 2, 2, 2, 2, 2, 2, 2])
me_cube_003.materials.append(mat_material_026)
me_cube_003.materials.append(mat_material_025)
me_cube_003.materials.append(mat_material_024)
me_cube_003.use_remesh_preserve_volume = False
me_cube_003.use_remesh_preserve_attributes = False
me_cube_003.use_mirror_x = True
me_cube_003.use_mirror_topology = True
me_cube_003.update()
arm_armature_003 = bpy.data.armatures.new('Armature.003')  # bones are not reproduced

# ---- objects
ob_point = bpy.data.objects.new('Point', light_point)
ob_camera = bpy.data.objects.new('Camera', cam_camera)
ob_armature_000 = bpy.data.objects.new('Armature.000', arm_armature_003)
ob_cube_000 = bpy.data.objects.new('Cube.000', me_cube_003)

# ---- transforms, parenting, visibility, modifiers, constraints
ob_point.location = (0.07785, -13.99, 2.036)
ob_point.lineart.crease_threshold = 0.0
ob_camera.location = (6.375, -6.964, 1.774)
ob_camera.rotation_euler = (1.389, 1.833e-07, 0.721)
ob_camera.lineart.crease_threshold = 0.0
ob_armature_000.location = (0.0, 0.0, 0.0)
ob_armature_000.show_in_front = True
ob_armature_000.lineart.crease_threshold = 0.0
ob_cube_000.parent = ob_armature_000
ob_cube_000.location = (0.0, 0.0, 0.0)
ob_cube_000.lock_rotations_4d = False
ob_cube_000.empty_display_type = 'ARROWS'
ob_cube_000.lineart.crease_threshold = 0.0
ob_cube_000.use_mesh_mirror_x = True
_vg = ob_cube_000.vertex_groups.new(name='Bone')
for _i, _w in zip([28, 29, 34, 35, 36, 37, 38, 41, 43, 44, 50, 51, 61, 62, 63, 64, 96, 97, 98, 99, 101, 102, 104, 111, 112, 120, 121, 122, 123, 125, 126, 197, 198, 199, 200, 201, 241, 242, 248, 249, 250, 251, 252, 255, 256, 257, 260, 261, 262, 267, 268, 274, 275, 286, 287, 288, 289, 290, 291, 324, 325, 326, 327, 328, 329, 331, 332, 334, 343, 344, 345, 346, 354, 355, 356, 357, 359, 360, 434, 435, 436, 437, 438, 439, 440], [0.5642, 0.1285, 0.7285, 0.3275, 0.0473, 0.2864, 0.0588, 0.0922, 0.06834, 0.296, 0.2347, 0.03188, 0.6491, 0.7807, 0.6789, 0.6267, 0.2032, 0.1386, 0.17, 0.1669, 0.1274, 0.7261, 0.6533, 0.5966, 0.6559, 0.2075, 0.2465, 0.2479, 0.03429, 0.1389, 0.04016, 0.1741, 0.668, 0.2322, 0.1394, 0.5555, 0.561, 0.1282, 0.7248, 0.3266, 0.0491, 0.285, 0.05977, 0.09155, 0.736, 0.6136, 0.8601, 0.7392, 0.02038, 0.06784, 0.2957, 0.2337, 0.03339, 0.6452, 0.7771, 0.6757, 0.7742, 0.8466, 0.6229, 0.2049, 0.1399, 0.1364, 0.1713, 0.1326, 0.168, 0.1284, 0.7237, 0.6517, 0.5914, 0.7126, 0.7329, 0.6481, 0.2065, 0.2446, 0.2468, 0.03401, 0.1386, 0.03945, 0.1731, 0.6644, 0.2317, 0.6799, 0.8058, 0.1387, 0.5541]): _vg.add([_i], _w, 'REPLACE')
_vg = ob_cube_000.vertex_groups.new(name='Bone.001')
for _i, _w in zip([3, 7, 9, 13, 15, 18, 20, 22, 30, 31, 32, 33, 34, 35, 36, 37, 38, 39, 40, 42, 47, 48, 49, 50, 51, 52, 53, 61, 62, 63, 64, 65, 67, 80, 81, 82, 83, 84, 85, 86, 87, 88, 89, 96, 97, 98, 99, 100, 101, 102, 103, 104, 171, 186, 187, 212, 216, 220, 226, 228, 231, 233, 235, 243, 244, 245, 246, 247, 248, 249, 250, 251, 252, 253, 254, 258, 259, 261, 262, 263, 264, 265, 266, 271, 272, 273, 274, 275, 276, 277, 278, 286, 287, 288, 289, 290, 291, 292, 294, 307, 308, 309, 310, 311, 312, 313, 314, 315, 316, 317, 324, 325, 326, 327, 328, 329, 330, 331, 332, 333, 334, 405, 406, 421, 422, 423, 424, 450, 453, 454, 455, 493, 494, 495, 496, 497, 498, 499, 500, 502, 535, 536, 537, 563, 570], [0.01951, 0.0008768, 9.816e-05, 0.0477, 0.0002549, 0.01113, 0.0004655, 0.0004833, 0.2681, 0.9275, 0.8158, 0.9062, 0.01251, 0.02806, 0.8949, 0.04392, 0.9223, 0.8423, 0.1485, 0.671, 0.004846, 0.06279, 0.7414, 0.05042, 0.8665, 0.5377, 0.0741, 0.2086, 0.1417, 0.2042, 0.224, 1.498e-05, 0.03591, 0.7429, 0.914, 0.9292, 0.9149, 0.7528, 0.06585, 0.2086, 0.301, 0.08929, 0.2921, 0.7709, 0.8144, 0.7824, 0.7803, 0.9259, 0.842, 0.1848, 0.9029, 0.0223, 0.718, 0.3754, 0.5615, 0.01951, 0.0008768, 9.816e-05, 0.0477, 0.0002549, 0.01113, 0.0004655, 0.0004833, 0.2681, 0.926, 0.814, 0.9062, 0.7832, 0.01374, 0.02875, 0.8926, 0.04493, 0.9206, 0.8399, 0.1485, 0.8841, 0.1173, 0.01232, 0.95, 0.9581, 0.6692, 0.9355, 0.9364, 0.005248, 0.06282, 0.7414, 0.05087, 0.8638, 0.4294, 0.5353, 0.07415, 0.2105, 0.1435, 0.2058, 0.1607, 0.1261, 0.2258, 1.498e-05, 0.03583, 0.7429, 0.914, 0.9292, 0.9423, 0.9135, 0.7504, 0.06584, 0.2081, 0.301, 0.08945, 0.2911, 0.7683, 0.812, 0.8527, 0.7798, 0.8447, 0.7777, 0.9244, 0.8403, 0.1861, 0.9029, 0.0229, 0.836, 0.718, 0.004686, 0.0702, 0.3754, 0.5615, 0.0001288, 0.02748, 0.0002481, 0.001069, 0.0004449, 0.0001244, 0.02454, 0.0614, 0.0851, 0.1363, 0.1005, 0.002878, 4.38e-06, 0.002179, 0.001244, 0.001944, 0.002574, 1.154e-05]): _vg.add([_i], _w, 'REPLACE')
_vg = ob_cube_000.vertex_groups.new(name='Bone.002')
for _i, _w in zip([3, 5, 7, 9, 11, 13, 15, 18, 20, 22, 24, 27, 33, 49, 80, 81, 82, 86, 171, 186, 187, 206, 209, 212, 214, 216, 219, 220, 222, 224, 226, 228, 231, 233, 235, 237, 240, 246, 247, 258, 259, 273, 276, 307, 308, 309, 314, 335, 336, 405, 406, 421, 422, 423, 424], [0.08012, 0.02339, 0.108, 0.005861, 0.02711, 0.1292, 0.03144, 0.2283, 0.0962, 0.1092, 0.03187, 0.1686, 0.187, 0.03225, 0.07203, 0.6682, 0.2068, 0.03911, 0.1471, 0.797, 0.791, 0.09038, 0.1083, 0.08059, 0.02321, 0.1086, 0.03287, 0.005728, 0.02732, 0.1359, 0.1301, 0.03165, 0.2305, 0.09662, 0.1095, 0.03206, 0.1697, 0.1863, 0.1383, 0.02427, 0.8302, 0.03288, 0.5637, 0.07351, 0.6631, 0.2113, 0.03985, 0.7277, 0.1463, 0.1202, 0.1478, 0.8246, 0.8646, 0.7908, 0.7864]): _vg.add([_i], _w, 'REPLACE')
_vg = ob_cube_000.vertex_groups.new(name='Bone.003')
for _i, _w in zip([0, 1, 2, 3, 4, 5, 6, 7, 8, 9, 10, 11, 12, 13, 14, 15, 16, 17, 18, 19, 20, 21, 22, 23, 24, 25, 26, 27, 81, 186, 187, 202, 203, 204, 205, 206, 207, 208, 209, 210, 211, 212, 213, 214, 215, 216, 217, 218, 219, 220, 221, 222, 223, 224, 225, 226, 227, 228, 229, 230, 231, 232, 233, 234, 235, 236, 237, 238, 239, 240, 259, 308, 335, 336, 421, 422, 423, 424, 441, 442, 443, 444, 445, 446, 447, 448, 449, 450, 451, 452, 453, 454, 455, 456, 457, 458, 459, 460, 461, 462, 463, 464, 465, 466, 467, 468, 469, 470, 471, 472, 473, 474, 475, 476, 477, 478, 479, 480, 481, 482, 483, 484, 485, 486, 487, 488, 489, 490, 491, 492, 493, 494, 495, 496, 497, 498, 499, 500, 501, 502, 503, 504, 505, 506, 507, 508, 509, 510, 511, 512, 513, 514, 515, 516, 517, 518, 519, 520, 521, 522, 523, 524, 525, 526, 527, 528, 529, 530, 531, 532, 533, 534, 535, 536, 537, 538, 539, 540, 541, 542, 543, 544, 545, 546, 547, 548, 549, 550, 551, 552, 553, 554, 555, 556, 557, 558, 559, 560, 561, 562, 563, 564, 565, 566, 567, 568, 569, 570, 571, 572], [0.9874, 0.9886, 0.9858, 0.9138, 0.9966, 0.9597, 0.9954, 0.884, 0.9948, 0.9698, 0.9808, 0.9586, 0.9855, 0.8613, 0.9966, 0.9562, 0.9895, 0.9861, 0.755, 0.9982, 0.8952, 0.9962, 0.8827, 0.996, 0.956, 0.9793, 0.9984, 0.819, 0.002987, 0.0916, 0.1368, 0.9895, 0.9863, 0.9875, 0.9988, 0.9042, 0.9887, 0.9963, 0.8837, 0.9964, 0.9858, 0.9131, 0.9967, 0.9597, 0.9955, 0.8833, 0.9949, 0.9777, 0.9555, 0.9699, 0.9808, 0.9584, 0.9856, 0.854, 0.999, 0.8601, 0.9968, 0.9561, 0.9895, 0.9861, 0.7523, 0.9983, 0.8945, 0.9962, 0.8824, 0.9961, 0.9559, 0.9793, 0.9984, 0.8177, 0.01897, 0.004728, 0.2569, 0.8428, 0.1338, 0.05756, 0.09458, 0.1392, 1.0, 1.0, 1.0, 1.0, 1.0, 1.0, 1.0, 1.0, 1.0, 1.0, 1.0, 1.0, 1.0, 1.0, 1.0, 1.0, 1.0, 1.0, 1.0, 1.0, 1.0, 1.0, 1.0, 1.0, 1.0, 1.0, 1.0, 1.0, 1.0, 1.0, 1.0, 1.0, 1.0, 1.0, 1.0, 1.0, 1.0, 1.0, 1.0, 1.0, 1.0, 1.0, 1.0, 1.0, 1.0, 1.0, 1.0, 1.0, 1.0, 1.0, 1.0, 1.0, 1.0, 1.0, 1.0, 1.0, 1.0, 1.0, 1.0, 1.0, 1.0, 1.0, 1.0, 1.0, 1.0, 1.0, 1.0, 1.0, 1.0, 1.0, 1.0, 1.0, 1.0, 1.0, 1.0, 1.0, 1.0, 1.0, 1.0, 1.0, 1.0, 1.0, 1.0, 1.0, 1.0, 1.0, 1.0, 1.0, 1.0, 1.0, 1.0, 1.0, 1.0, 1.0, 1.0, 1.0, 1.0, 1.0, 1.0, 1.0, 1.0, 1.0, 1.0, 1.0, 1.0, 1.0, 1.0, 1.0, 1.0, 1.0, 1.0, 1.0, 1.0, 1.0, 1.0, 1.0, 1.0, 1.0, 1.0, 1.0, 1.0, 1.0, 1.0, 1.0, 1.0, 1.0, 1.0, 1.0, 1.0, 1.0, 1.0, 1.0]): _vg.add([_i], _w, 'REPLACE')
_vg = ob_cube_000.vertex_groups.new(name='HeadIK')
for _i, _w in zip([30, 31, 32, 33, 36, 39, 40, 42, 45, 46, 47, 48, 49, 51, 52, 53, 54, 55, 56, 57, 58, 59, 60, 65, 66, 67, 80, 81, 82, 83, 84, 85, 86, 87, 88, 89, 90, 91, 92, 93, 94, 95, 100, 103, 171, 188, 189, 190, 191, 192, 193, 194, 195, 196, 247, 258, 265, 405], [0.7522, 0.05065, 0.1587, 0.6777, 0.04394, 0.1253, 0.8538, 0.3239, 0.9942, 0.9869, 0.9773, 0.9494, 0.8669, 0.08442, 0.4545, 0.9401, 0.9975, 0.8671, 0.7309, 0.9345, 0.4011, 0.7951, 0.9198, 0.9498, 0.9741, 0.9627, 0.1933, 0.1245, 0.07632, 0.06281, 0.2377, 0.9097, 0.7231, 0.7721, 0.9162, 0.7163, 0.9911, 0.9984, 0.9902, 0.9985, 0.9858, 0.9963, 0.0346, 0.1177, 0.1882, 0.9723, 0.9815, 0.9916, 0.1794, 0.2133, 0.2086, 0.1601, 0.1751, 0.1623, 0.04045, 0.03826, 0.00158, 0.0192]): _vg.add([_i], _w, 'REPLACE')
_vg = ob_cube_000.vertex_groups.new(name='Bone.006')
for _i, _w in zip([55, 56, 57, 58, 59, 60, 68, 69, 70, 71, 72, 73, 74, 75, 79, 191, 192, 193, 194, 195, 196], [0.1327, 0.2675, 0.06538, 0.5948, 0.2037, 0.08009, 0.9722, 0.9592, 0.9806, 0.947, 0.9588, 0.975, 0.12, 0.05014, 0.4172, 0.819, 0.7863, 0.7864, 0.83, 0.8192, 0.8368]): _vg.add([_i], _w, 'REPLACE')
_vg = ob_cube_000.vertex_groups.new(name='Bone.008')
for _i, _w in zip([71, 74, 75, 76, 77, 78, 79, 105, 106, 107, 108, 109, 110], [0.009607, 0.88, 0.9499, 0.9764, 0.9872, 0.997, 0.5827, 1.002, 0.9983, 0.9985, 0.999, 0.9991, 0.996]): _vg.add([_i], _w, 'REPLACE')
_vg = ob_cube_000.vertex_groups.new(name='Bone.005.L')
for _i, _w in zip([30, 65, 209, 216, 222, 226, 235, 237, 240, 243, 244, 245, 246, 247, 250, 253, 254, 258, 259, 263, 264, 266, 269, 270, 271, 272, 273, 275, 276, 277, 278, 279, 280, 281, 282, 283, 284, 285, 292, 293, 294, 307, 308, 309, 311, 312, 313, 314, 315, 316, 317, 318, 319, 320, 321, 322, 323, 325, 327, 329, 330, 333, 405, 406, 422, 423, 424, 425, 426, 427, 429, 430, 431, 432, 433], [0.0, 0.0, 0.0, 0.0, 0.0, 0.0, 0.0, 0.0, 0.0, 0.1083, 0.0, 0.0, 0.6189, 0.01756, 0.0, 0.0, 0.8169, 0.02463, 0.0, 0.0, 0.0, 0.0, 0.9949, 0.9776, 0.9612, 0.9202, 1.0, 0.0, 0.0, 0.01159, 0.8416, 0.9976, 0.2084, 0.2308, 0.7485, 0.1121, 0.2553, 0.9044, 1.0, 1.0, 0.9532, 0.0, 0.0, 0.0, 0.0, 0.0, 1.0, 0.1363, 0.4293, 0.8702, 0.492, 0.9562, 0.9902, 0.9579, 1.0, 0.9483, 0.9826, 0.0, 0.0, 0.0, 0.0, 0.0, 0.0468, 0.2078, 0.0, 0.0, 0.0, 0.9965, 0.9926, 0.9923, 0.1204, 0.06217, 0.03274, 0.05178, 0.1427]): _vg.add([_i], _w, 'REPLACE')
_vg = ob_cube_000.vertex_groups.new(name='Bone.007.L')
for _i, _w in zip([280, 281, 282, 283, 284, 285, 295, 296, 297, 298, 299, 300, 318, 320, 322, 428, 429, 430, 431, 432, 433], [0.7913, 0.7675, 0.2512, 0.8837, 0.7431, 0.09553, 0.99, 0.9749, 0.9798, 0.9634, 0.9703, 0.9914, 0.03246, 0.02904, 0.05302, 0.9739, 0.8794, 0.9326, 0.948, 0.9414, 0.8556]): _vg.add([_i], _w, 'REPLACE')
_vg = ob_cube_000.vertex_groups.new(name='Bone.009.L')
for _i, _w in zip([298, 301, 302, 303, 304, 305, 306, 337, 338, 339, 340, 341, 342], [0.01075, 0.9972, 0.9997, 0.9886, 0.9964, 0.9986, 0.9946, 0.9997, 0.9999, 0.9993, 0.9999, 1.0, 0.9999]): _vg.add([_i], _w, 'REPLACE')
_vg = ob_cube_000.vertex_groups.new(name='Bone.010')
for _i, _w in zip([28, 29, 34, 35, 37, 41, 43, 44, 50, 61, 62, 63, 64, 102, 104, 111, 112, 113, 114, 115, 116, 117, 118, 119, 120, 121, 122, 123, 124, 125, 126, 127, 128, 129, 130, 131, 132, 133, 172, 173, 174, 175, 176, 177, 178, 197, 198, 199, 200, 201, 241, 256, 257, 260, 261, 268, 334, 343, 344, 345, 346, 355, 437, 438, 440], [0.3993, 0.8019, 0.1478, 0.2762, 0.3232, 0.85, 0.8077, 0.6282, 0.3298, 0.06713, 0.03213, 0.04969, 0.06716, 0.02252, 0.1536, 0.352, 0.2731, 0.9447, 0.954, 0.9458, 0.9605, 0.9307, 0.9246, 0.9379, 0.7845, 0.7395, 0.7411, 0.9373, 0.9431, 0.8345, 0.9412, 0.5156, 0.04079, 0.1425, 0.05576, 0.08, 0.224, 0.08321, 0.9831, 0.9798, 0.9939, 0.9831, 0.9818, 0.9963, 0.9949, 0.6445, 0.2681, 0.6019, 0.6082, 0.3216, 0.01335, 0.1303, 0.1876, 0.03737, 0.07702, 0.05714, 0.01998, 0.05212, 0.138, 0.1301, 0.0689, 0.00166, 0.1357, 0.0861, 0.05439]): _vg.add([_i], _w, 'REPLACE')
_vg = ob_cube_000.vertex_groups.new(name='Bone.012')
for _i, _w in zip([113, 114, 115, 116, 117, 118, 119, 127, 128, 129, 130, 131, 132, 133, 134, 135, 136, 137, 138, 139, 140, 141, 142, 143, 144, 145, 146, 147, 148, 149, 150, 151, 152, 153, 154, 162, 163, 164, 167, 168, 179, 180, 181, 182, 183, 184, 185], [0.05479, 0.04185, 0.05414, 0.02883, 0.069, 0.0751, 0.06179, 0.4843, 0.9546, 0.8574, 0.9442, 0.92, 0.776, 0.9168, 0.8481, 0.9815, 0.9314, 0.9795, 0.9675, 0.8702, 0.97, 0.9982, 0.9979, 0.9994, 0.9989, 0.9951, 0.9979, 0.9989, 0.1778, 0.5145, 0.1091, 0.4861, 0.5215, 0.2577, 0.5407, 0.07003, 0.4416, 0.2253, 0.4804, 0.4228, 0.9989, 0.9999, 0.9995, 0.9998, 0.9994, 0.9995, 0.9998]): _vg.add([_i], _w, 'REPLACE')
_vg = ob_cube_000.vertex_groups.new(name='Bone.014')
for _i, _w in zip([134, 136, 138, 139, 140, 148, 149, 150, 151, 152, 153, 154, 155, 156, 157, 158, 159, 160, 161, 162, 163, 164, 165, 166, 167, 168, 169, 170], [0.1519, 0.06865, 0.01502, 0.1298, 0.01008, 0.8222, 0.4855, 0.8909, 0.5139, 0.4785, 0.7423, 0.4593, 1.002, 0.9974, 1.002, 1.01, 0.9808, 1.023, 1.012, 0.93, 0.5584, 0.7747, 0.9923, 0.9824, 0.5196, 0.5772, 1.001, 1.003]): _vg.add([_i], _w, 'REPLACE')
_vg = ob_cube_000.vertex_groups.new(name='Bone.011.L')
for _i, _w in zip([28, 29, 35, 37, 43, 44, 50, 63, 102, 104, 108, 109, 111, 112, 121, 124, 197, 199, 200, 201, 241, 242, 248, 249, 251, 255, 256, 257, 260, 261, 267, 268, 274, 282, 286, 287, 288, 289, 291, 324, 325, 327, 329, 331, 332, 334, 343, 344, 345, 346, 347, 348, 349, 350, 351, 352, 353, 354, 355, 356, 357, 358, 359, 360, 361, 362, 363, 364, 365, 366, 367, 407, 408, 409, 410, 411, 412, 413, 434, 435, 436, 437, 438, 439, 440], [0.0154, 0.0, 0.0, 0.0, 0.0, 0.03462, 0.0, 0.0, 0.0, 0.0, 0.0, 0.0, 0.05232, 0.0, 0.0005858, 0.0, 0.0, 0.0, 0.0, 0.0, 0.4065, 0.8494, 0.001696, 0.00176, 0.1282, 0.907, 0.1316, 0.1916, 0.05911, 0.1148, 0.8565, 0.6331, 0.1314, 0.0, 0.0, 0.0, 0.0, 0.01289, 0.0, 0.0, 0.0, 0.0, 0.0, 0.0, 0.0, 0.001066, 0.3549, 0.1441, 0.1343, 0.2022, 0.9181, 0.9422, 0.9239, 0.938, 0.9386, 0.9117, 0.9603, 0.775, 0.7293, 0.7354, 0.9506, 0.972, 0.8364, 0.9517, 0.1354, 0.06457, 0.1046, 0.0889, 0.06447, 0.09601, 0.01624, 0.982, 0.9787, 0.9939, 0.9833, 0.9819, 0.9969, 0.9946, 0.5255, 0.1714, 0.1184, 0.1544, 0.09388, 0.1992, 0.0]): _vg.add([_i], _w, 'REPLACE')
_vg = ob_cube_000.vertex_groups.new(name='Bone.013.L')
for _i, _w in zip([347, 348, 349, 350, 351, 352, 353, 361, 362, 363, 364, 365, 366, 367, 368, 369, 370, 371, 372, 373, 374, 375, 376, 377, 378, 379, 380, 381, 382, 383, 384, 385, 386, 387, 388, 397, 398, 401, 402, 414, 415, 416, 417, 418, 419, 420], [0.0814, 0.05765, 0.07601, 0.06192, 0.0611, 0.08794, 0.02905, 0.8646, 0.9354, 0.8954, 0.9111, 0.9355, 0.904, 0.9669, 0.8446, 0.9803, 0.9343, 0.9801, 0.9634, 0.858, 0.9648, 0.9995, 0.999, 0.9977, 0.998, 0.9982, 0.9988, 0.9985, 0.1502, 0.4754, 0.1331, 0.4624, 0.4779, 0.1879, 0.4858, 0.223, 0.1277, 0.3124, 0.165, 0.999, 0.9998, 0.9996, 0.9997, 0.9995, 0.9995, 0.9998]): _vg.add([_i], _w, 'REPLACE')
_vg = ob_cube_000.vertex_groups.new(name='Bone.015.L')
for _i, _w in zip([368, 370, 372, 373, 374, 382, 383, 384, 385, 386, 387, 388, 389, 390, 391, 392, 396, 397, 398, 399, 400, 401, 402], [0.1539, 0.06518, 0.02397, 0.1411, 0.02054, 0.8385, 0.5276, 0.8616, 0.5351, 0.5314, 0.8066, 0.517, 0.09864, 0.06856, 0.05787, 0.0373, 0.9514, 0.7791, 0.8493, 0.9403, 0.9431, 0.7354, 0.8446]): _vg.add([_i], _w, 'REPLACE')
_vg = ob_cube_000.vertex_groups.new(name='hair')
_vg.add([441, 442, 443, 444, 445, 446, 447, 448, 449, 450, 451, 452, 453, 454, 455, 456, 457, 458, 459, 460, 461, 462, 463, 464, 465, 466, 467, 468, 469, 470, 471, 472, 473, 474, 475, 476, 477, 478, 479, 480, 481, 482, 483, 484, 485, 486, 487, 488, 489, 490, 491, 492, 493, 494, 495, 496, 497, 498, 499, 500, 501, 502, 503, 504, 505, 506, 507, 508, 509, 510, 511, 512, 513, 514, 515, 516, 517, 518, 519, 520, 521, 522, 523, 524, 525, 526, 527, 528, 529, 530, 531, 532, 533, 534, 535, 536, 537, 538, 539, 540, 541, 542, 543, 544, 545, 546, 547, 548, 549, 550, 551, 552, 553, 554, 555, 556, 557, 558, 559, 560, 561, 562, 563, 564, 565, 566, 567, 568, 569, 570, 571, 572], 1.0, 'REPLACE')
_vg = ob_cube_000.vertex_groups.new(name='Bone.016')
for _i, _w in zip([28, 29, 34, 35, 36, 37, 38, 41, 43, 44, 50, 51, 61, 62, 63, 64, 96, 97, 98, 99, 101, 102, 104, 111, 112, 120, 121, 122, 123, 124, 125, 126, 197, 198, 199, 200, 201, 241, 242, 248, 249, 250, 251, 252, 255, 256, 257, 260, 261, 262, 267, 268, 274, 275, 286, 287, 288, 289, 290, 291, 324, 325, 326, 327, 328, 329, 331, 332, 334, 343, 344, 345, 346, 354, 355, 356, 357, 358, 359, 360, 434, 435, 436, 437, 438, 439, 440], [0.5668, 0.1759, 0.8103, 0.6661, 0.05551, 0.6225, 0.06678, 0.1404, 0.1754, 0.3109, 0.609, 0.03937, 0.719, 0.8139, 0.7331, 0.6996, 0.2204, 0.146, 0.191, 0.1837, 0.1277, 0.7632, 0.7727, 0.597, 0.66, 0.1988, 0.2367, 0.2426, 0.05519, 0.05169, 0.1419, 0.05501, 0.3312, 0.7013, 0.3619, 0.3576, 0.6102, 0.5639, 0.1737, 0.8057, 0.6612, 0.05539, 0.6144, 0.06667, 0.1307, 0.7372, 0.6205, 0.8898, 0.812, 0.03303, 0.1626, 0.3135, 0.6011, 0.03924, 0.7166, 0.812, 0.7316, 0.7982, 0.8595, 0.6975, 0.2199, 0.1458, 0.1502, 0.1905, 0.1274, 0.1832, 0.1275, 0.7622, 0.7704, 0.5905, 0.7224, 0.7355, 0.6452, 0.2081, 0.2468, 0.2484, 0.05323, 0.03732, 0.1465, 0.05102, 0.3195, 0.696, 0.3585, 0.7156, 0.8196, 0.3461, 0.6086]): _vg.add([_i], _w, 'REPLACE')
_vg = ob_cube_000.vertex_groups.new(name='Bone.005.R')
for _i, _w in zip([7, 11, 13, 22, 24, 27, 30, 31, 32, 33, 36, 39, 40, 42, 45, 46, 47, 48, 49, 51, 52, 53, 54, 55, 56, 57, 58, 59, 60, 65, 66, 67, 80, 81, 82, 83, 84, 85, 86, 87, 88, 89, 90, 91, 92, 93, 94, 95, 97, 98, 99, 100, 103, 171, 186, 187, 188, 189, 190, 191, 192, 193, 194, 195, 196, 243, 247, 258, 266, 292, 405], [0.0, 0.0, 0.0, 0.0, 0.0, 0.0, 0.1083, 0.0, 0.0, 0.6189, 0.0, 0.0, 0.8169, 0.0, 0.995, 0.9776, 0.9612, 0.9202, 1.0, 0.0, 0.01159, 0.8416, 0.9976, 0.2095, 0.2295, 0.7514, 0.1113, 0.2546, 0.9016, 1.0, 1.0, 0.9532, 0.0, 0.0, 0.0, 0.0, 0.0, 1.0, 0.1363, 0.4293, 0.8702, 0.492, 0.9564, 0.9904, 0.958, 1.0, 0.9484, 0.9827, 0.0, 0.0, 0.0, 0.0, 0.0, 0.2051, 0.0, 0.0, 0.9965, 0.9926, 0.9923, 0.0001534, 0.122, 0.06178, 0.03274, 0.05113, 0.1423, 0.0, 0.02354, 0.02391, 0.001619, 0.0, 0.0456]): _vg.add([_i], _w, 'REPLACE')
_vg = ob_cube_000.vertex_groups.new(name='Bone.007.R')
for _i, _w in zip([55, 56, 57, 58, 59, 60, 68, 69, 70, 71, 72, 73, 90, 92, 94, 191, 192, 193, 194, 195, 196], [0.7902, 0.7689, 0.2483, 0.8845, 0.7439, 0.09839, 0.9899, 0.975, 0.98, 0.9637, 0.9706, 0.9912, 0.03218, 0.02885, 0.05296, 0.9732, 0.8778, 0.933, 0.9486, 0.9421, 0.856]): _vg.add([_i], _w, 'REPLACE')
_vg = ob_cube_000.vertex_groups.new(name='Bone.009.R')
for _i, _w in zip([71, 74, 75, 76, 77, 78, 79, 105, 106, 107, 108, 109, 110], [0.01047, 0.9971, 0.9997, 0.9887, 0.9964, 0.9987, 0.9945, 0.9997, 0.9999, 0.9993, 0.9999, 1.0, 0.9999]): _vg.add([_i], _w, 'REPLACE')
_vg = ob_cube_000.vertex_groups.new(name='Bone.011.R')
for _i, _w in zip([28, 29, 34, 35, 37, 41, 43, 44, 50, 57, 61, 62, 63, 64, 96, 97, 98, 99, 101, 102, 104, 111, 112, 113, 114, 115, 116, 117, 118, 119, 120, 121, 122, 123, 124, 125, 126, 127, 128, 129, 130, 131, 132, 133, 172, 173, 174, 175, 176, 177, 178, 197, 198, 199, 200, 201, 241, 242, 249, 251, 256, 257, 260, 261, 267, 268, 274, 288, 289, 332, 334, 340, 341, 343, 344, 345, 346, 355, 358, 434, 436, 437, 438, 439, 440], [0.4065, 0.8491, 0.001696, 0.00176, 0.1282, 0.907, 0.8565, 0.6331, 0.1314, 0.0, 0.0, 0.0, 0.0, 0.0, 0.0, 0.0, 0.0, 0.0, 0.0, 0.0, 0.001066, 0.35, 0.2022, 0.918, 0.9418, 0.9234, 0.9373, 0.9387, 0.9119, 0.961, 0.7741, 0.7277, 0.7344, 0.9505, 0.9716, 0.8361, 0.9514, 0.1357, 0.06532, 0.1054, 0.08994, 0.0644, 0.096, 0.01467, 0.982, 0.9787, 0.9939, 0.9833, 0.982, 0.9968, 0.9946, 0.5255, 0.1714, 0.1184, 0.1992, 0.0, 0.01546, 0.0, 0.0, 0.0, 0.1305, 0.0, 0.0, 0.0, 0.0, 0.03462, 0.0, 0.0, 0.0, 0.0, 0.0, 0.0, 0.0, 0.05232, 0.1425, 0.0, 0.0, 0.001105, 0.0, 0.0, 0.0, 0.0, 0.08963, 0.0, 0.0]): _vg.add([_i], _w, 'REPLACE')
_vg = ob_cube_000.vertex_groups.new(name='Bone.013.R')
for _i, _w in zip([113, 114, 115, 116, 117, 118, 119, 127, 128, 129, 130, 131, 132, 133, 134, 135, 136, 137, 138, 139, 140, 141, 142, 143, 144, 145, 146, 147, 148, 149, 150, 151, 152, 153, 154, 163, 164, 167, 168, 179, 180, 181, 182, 183, 184, 185], [0.0815, 0.05811, 0.07651, 0.06258, 0.06097, 0.08782, 0.02773, 0.8643, 0.9347, 0.8946, 0.91, 0.9356, 0.904, 0.9677, 0.8447, 0.9802, 0.9337, 0.9796, 0.9636, 0.8586, 0.9655, 0.9995, 0.999, 0.9976, 0.998, 0.9982, 0.9988, 0.9984, 0.1498, 0.4754, 0.1352, 0.4623, 0.478, 0.186, 0.4858, 0.2229, 0.128, 0.3126, 0.1652, 0.999, 0.9998, 0.9996, 0.9997, 0.9995, 0.9995, 0.9998]): _vg.add([_i], _w, 'REPLACE')
_vg = ob_cube_000.vertex_groups.new(name='Bone.017.L')
for _i, _w in zip([389, 390, 391, 392, 393, 394, 395, 396, 399, 400, 403, 404], [0.9017, 0.9289, 0.9458, 0.9641, 0.9869, 0.9825, 1.004, 0.007883, 0.02713, 0.04379, 0.9942, 0.9873]): _vg.add([_i], _w, 'REPLACE')
_vg = ob_cube_000.vertex_groups.new(name='Bone.015.R')
for _i, _w in zip([134, 136, 138, 139, 140, 148, 149, 150, 151, 152, 153, 154, 155, 156, 157, 158, 162, 163, 164, 165, 166, 167, 168], [0.1538, 0.06585, 0.02341, 0.1405, 0.01911, 0.8388, 0.5276, 0.8593, 0.5352, 0.5313, 0.8087, 0.5171, 0.09957, 0.06895, 0.05836, 0.03813, 0.9525, 0.7793, 0.8488, 0.9391, 0.9429, 0.7352, 0.8444]): _vg.add([_i], _w, 'REPLACE')
_vg = ob_cube_000.vertex_groups.new(name='Bone.017.R')
for _i, _w in zip([155, 156, 157, 158, 159, 160, 161, 162, 165, 166, 169, 170], [0.9008, 0.9285, 0.9453, 0.9637, 0.9867, 0.9824, 1.003, 0.006753, 0.02846, 0.04411, 0.994, 0.9871]): _vg.add([_i], _w, 'REPLACE')
_m = ob_cube_000.modifiers.new('Armature.000', 'ARMATURE')
_m.object = ob_armature_000

# ---- collection membership
col_collection_1.objects.link(ob_point)
col_collection_1.objects.link(ob_camera)
col_collection_1.objects.link(ob_armature_000)
col_collection_1.objects.link(ob_cube_000)

# ---- scene / render settings (as saved in the file)
scene.camera = ob_camera
scene.frame_start = 0; scene.frame_end = 176; scene.frame_set(50)
scene.render.engine = 'BLENDER_EEVEE_NEXT'
scene.render.image_settings.file_format = 'FFMPEG'
scene.render.image_settings.color_mode = 'RGB'
scene.render.image_settings.quality = 100
scene.render.resolution_x = 500
scene.render.resolution_y = 500
scene.render.fps = 60
scene.render.dither_intensity = 0.0
scene.cycles.use_denoising = False
scene.cycles.samples = 128
scene.cycles.sampling_pattern = 'TABULATED_SOBOL'
scene.cycles.light_sampling_threshold = 0.0
scene.cycles.use_adaptive_sampling = False
scene.cycles.use_light_tree = False
scene.cycles.blur_glossy = 0.0
scene.cycles.sample_clamp_indirect = 0.0
scene.view_settings.view_transform = 'Standard'
bpy.context.view_layer.update()

